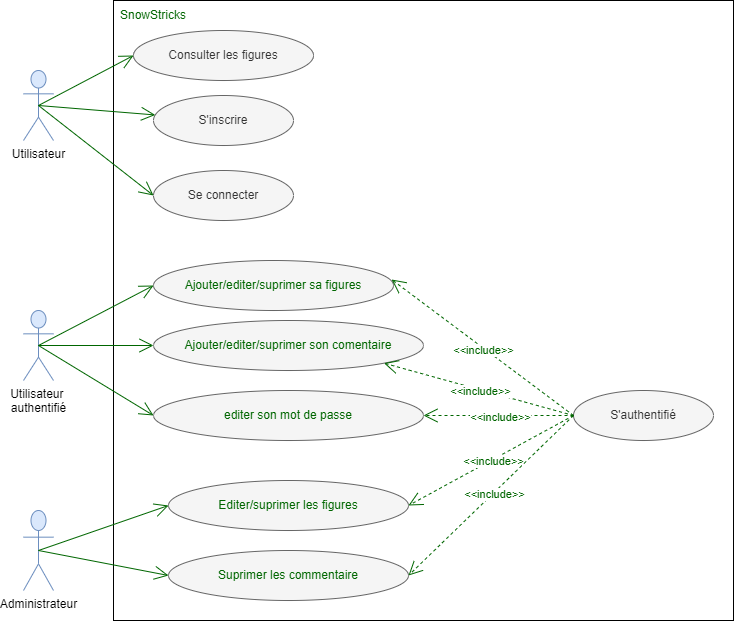

The diagram above was exported from draw.io. Its source (the exported page's mxGraphModel, read from the mxfile embedded in the PNG):
<mxGraphModel dx="1715" dy="1722" grid="1" gridSize="10" guides="1" tooltips="1" connect="1" arrows="1" fold="1" page="1" pageScale="1" pageWidth="827" pageHeight="1169" math="0" shadow="0">
  <root>
    <mxCell id="0" />
    <mxCell id="1" parent="0" />
    <mxCell id="BqHwQatAdCTB9kBhVlKM-1" value="Utilisateur" style="shape=umlActor;verticalLabelPosition=bottom;verticalAlign=top;html=1;outlineConnect=0;fillColor=#dae8fc;strokeColor=#6c8ebf;" vertex="1" parent="1">
      <mxGeometry x="10" y="-30" width="30" height="70" as="geometry" />
    </mxCell>
    <mxCell id="BqHwQatAdCTB9kBhVlKM-4" value="Administrateur" style="shape=umlActor;verticalLabelPosition=bottom;verticalAlign=top;html=1;outlineConnect=0;fillColor=#dae8fc;strokeColor=#6c8ebf;" vertex="1" parent="1">
      <mxGeometry x="10" y="410" width="30" height="80" as="geometry" />
    </mxCell>
    <mxCell id="BqHwQatAdCTB9kBhVlKM-5" value="" style="whiteSpace=wrap;html=1;aspect=fixed;" vertex="1" parent="1">
      <mxGeometry x="100" y="-100" width="620" height="620" as="geometry" />
    </mxCell>
    <mxCell id="BqHwQatAdCTB9kBhVlKM-7" value="Utilisateur&amp;nbsp;&lt;br&gt;authentifié" style="shape=umlActor;verticalLabelPosition=bottom;verticalAlign=top;html=1;outlineConnect=0;fillColor=#dae8fc;strokeColor=#6c8ebf;" vertex="1" parent="1">
      <mxGeometry x="10" y="210" width="30" height="70" as="geometry" />
    </mxCell>
    <mxCell id="BqHwQatAdCTB9kBhVlKM-8" value="&lt;font color=&quot;#006600&quot;&gt;SnowStricks&lt;/font&gt;" style="text;html=1;strokeColor=none;fillColor=none;align=center;verticalAlign=middle;whiteSpace=wrap;rounded=0;" vertex="1" parent="1">
      <mxGeometry x="100" y="-100" width="80" height="30" as="geometry" />
    </mxCell>
    <mxCell id="BqHwQatAdCTB9kBhVlKM-9" value="S'inscrire" style="ellipse;whiteSpace=wrap;html=1;fillColor=#f5f5f5;strokeColor=#666666;fontColor=#333333;" vertex="1" parent="1">
      <mxGeometry x="140" y="-5" width="140" height="50" as="geometry" />
    </mxCell>
    <mxCell id="BqHwQatAdCTB9kBhVlKM-10" value="Se connecter" style="ellipse;whiteSpace=wrap;html=1;fillColor=#f5f5f5;strokeColor=#666666;fontColor=#333333;" vertex="1" parent="1">
      <mxGeometry x="140" y="70" width="140" height="50" as="geometry" />
    </mxCell>
    <mxCell id="BqHwQatAdCTB9kBhVlKM-11" value="Consulter les figures" style="ellipse;whiteSpace=wrap;html=1;fillColor=#f5f5f5;strokeColor=#666666;fontColor=#333333;" vertex="1" parent="1">
      <mxGeometry x="120" y="-70" width="180" height="50" as="geometry" />
    </mxCell>
    <mxCell id="BqHwQatAdCTB9kBhVlKM-12" value="" style="endArrow=open;endFill=1;endSize=12;html=1;rounded=0;fontColor=#006600;entryX=0;entryY=0.5;entryDx=0;entryDy=0;strokeColor=#006600;exitX=0.5;exitY=0.5;exitDx=0;exitDy=0;exitPerimeter=0;" edge="1" parent="1" source="BqHwQatAdCTB9kBhVlKM-1" target="BqHwQatAdCTB9kBhVlKM-11">
      <mxGeometry width="160" relative="1" as="geometry">
        <mxPoint x="60" y="20" as="sourcePoint" />
        <mxPoint x="220" y="20" as="targetPoint" />
      </mxGeometry>
    </mxCell>
    <mxCell id="BqHwQatAdCTB9kBhVlKM-13" value="" style="endArrow=open;endFill=1;endSize=12;html=1;rounded=0;fontColor=#006600;strokeColor=#006600;exitX=0.5;exitY=0.5;exitDx=0;exitDy=0;exitPerimeter=0;" edge="1" parent="1" source="BqHwQatAdCTB9kBhVlKM-1" target="BqHwQatAdCTB9kBhVlKM-9">
      <mxGeometry width="160" relative="1" as="geometry">
        <mxPoint x="35" y="15" as="sourcePoint" />
        <mxPoint x="130" y="-35" as="targetPoint" />
      </mxGeometry>
    </mxCell>
    <mxCell id="BqHwQatAdCTB9kBhVlKM-14" value="" style="endArrow=open;endFill=1;endSize=12;html=1;rounded=0;fontColor=#006600;entryX=0;entryY=0.5;entryDx=0;entryDy=0;strokeColor=#006600;exitX=0.5;exitY=0.5;exitDx=0;exitDy=0;exitPerimeter=0;" edge="1" parent="1" source="BqHwQatAdCTB9kBhVlKM-1" target="BqHwQatAdCTB9kBhVlKM-10">
      <mxGeometry width="160" relative="1" as="geometry">
        <mxPoint x="45" y="25" as="sourcePoint" />
        <mxPoint x="140" y="-25" as="targetPoint" />
      </mxGeometry>
    </mxCell>
    <mxCell id="BqHwQatAdCTB9kBhVlKM-15" value="&lt;font color=&quot;#006600&quot;&gt;Ajouter/editer/suprimer sa figures&lt;/font&gt;" style="ellipse;whiteSpace=wrap;html=1;fillColor=#f5f5f5;strokeColor=#666666;fontColor=#333333;" vertex="1" parent="1">
      <mxGeometry x="140" y="160" width="240" height="50" as="geometry" />
    </mxCell>
    <mxCell id="BqHwQatAdCTB9kBhVlKM-17" value="&lt;font color=&quot;#006600&quot;&gt;Ajouter/editer/suprimer son comentaire&lt;/font&gt;" style="ellipse;whiteSpace=wrap;html=1;fillColor=#f5f5f5;strokeColor=#666666;fontColor=#333333;" vertex="1" parent="1">
      <mxGeometry x="140" y="220" width="270" height="50" as="geometry" />
    </mxCell>
    <mxCell id="BqHwQatAdCTB9kBhVlKM-19" value="&lt;font color=&quot;#006600&quot;&gt;editer son mot de passe&lt;/font&gt;" style="ellipse;whiteSpace=wrap;html=1;fillColor=#f5f5f5;strokeColor=#666666;fontColor=#333333;" vertex="1" parent="1">
      <mxGeometry x="140" y="290" width="270" height="50" as="geometry" />
    </mxCell>
    <mxCell id="BqHwQatAdCTB9kBhVlKM-20" value="" style="endArrow=open;endFill=1;endSize=12;html=1;rounded=0;fontColor=#006600;entryX=0;entryY=0.5;entryDx=0;entryDy=0;strokeColor=#006600;exitX=0.5;exitY=0.5;exitDx=0;exitDy=0;exitPerimeter=0;" edge="1" parent="1" source="BqHwQatAdCTB9kBhVlKM-7" target="BqHwQatAdCTB9kBhVlKM-15">
      <mxGeometry width="160" relative="1" as="geometry">
        <mxPoint x="45" y="230" as="sourcePoint" />
        <mxPoint x="140" y="180" as="targetPoint" />
      </mxGeometry>
    </mxCell>
    <mxCell id="BqHwQatAdCTB9kBhVlKM-21" value="" style="endArrow=open;endFill=1;endSize=12;html=1;rounded=0;fontColor=#006600;entryX=0;entryY=0.5;entryDx=0;entryDy=0;strokeColor=#006600;exitX=0.5;exitY=0.5;exitDx=0;exitDy=0;exitPerimeter=0;" edge="1" parent="1" source="BqHwQatAdCTB9kBhVlKM-7" target="BqHwQatAdCTB9kBhVlKM-17">
      <mxGeometry width="160" relative="1" as="geometry">
        <mxPoint x="35" y="255" as="sourcePoint" />
        <mxPoint x="150" y="195" as="targetPoint" />
      </mxGeometry>
    </mxCell>
    <mxCell id="BqHwQatAdCTB9kBhVlKM-22" value="" style="endArrow=open;endFill=1;endSize=12;html=1;rounded=0;fontColor=#006600;entryX=0;entryY=0.5;entryDx=0;entryDy=0;strokeColor=#006600;exitX=0.5;exitY=0.5;exitDx=0;exitDy=0;exitPerimeter=0;" edge="1" parent="1" source="BqHwQatAdCTB9kBhVlKM-7" target="BqHwQatAdCTB9kBhVlKM-19">
      <mxGeometry width="160" relative="1" as="geometry">
        <mxPoint x="35" y="255" as="sourcePoint" />
        <mxPoint x="150" y="255" as="targetPoint" />
      </mxGeometry>
    </mxCell>
    <mxCell id="BqHwQatAdCTB9kBhVlKM-23" value="S'authentifié" style="ellipse;whiteSpace=wrap;html=1;fillColor=#f5f5f5;strokeColor=#666666;fontColor=#333333;" vertex="1" parent="1">
      <mxGeometry x="560" y="290" width="140" height="50" as="geometry" />
    </mxCell>
    <mxCell id="BqHwQatAdCTB9kBhVlKM-24" value="&amp;lt;&amp;lt;include&amp;gt;&amp;gt;" style="endArrow=open;endSize=12;dashed=1;html=1;rounded=0;strokeColor=#006600;fontColor=#006600;exitX=0;exitY=0.5;exitDx=0;exitDy=0;entryX=0.992;entryY=0.38;entryDx=0;entryDy=0;entryPerimeter=0;" edge="1" parent="1" source="BqHwQatAdCTB9kBhVlKM-23" target="BqHwQatAdCTB9kBhVlKM-15">
      <mxGeometry x="-0.0226" y="2" width="160" relative="1" as="geometry">
        <mxPoint x="270" y="180" as="sourcePoint" />
        <mxPoint x="430" y="180" as="targetPoint" />
        <mxPoint as="offset" />
      </mxGeometry>
    </mxCell>
    <mxCell id="BqHwQatAdCTB9kBhVlKM-25" value="&amp;lt;&amp;lt;include&amp;gt;&amp;gt;" style="endArrow=open;endSize=12;dashed=1;html=1;rounded=0;strokeColor=#006600;fontColor=#006600;entryX=1;entryY=1;entryDx=0;entryDy=0;exitX=0;exitY=0.5;exitDx=0;exitDy=0;" edge="1" parent="1" source="BqHwQatAdCTB9kBhVlKM-23" target="BqHwQatAdCTB9kBhVlKM-17">
      <mxGeometry x="-0.0226" y="2" width="160" relative="1" as="geometry">
        <mxPoint x="550" y="310" as="sourcePoint" />
        <mxPoint x="388.0799999999999" y="189" as="targetPoint" />
        <mxPoint as="offset" />
      </mxGeometry>
    </mxCell>
    <mxCell id="BqHwQatAdCTB9kBhVlKM-26" value="&amp;lt;&amp;lt;include&amp;gt;&amp;gt;" style="endArrow=open;endSize=12;dashed=1;html=1;rounded=0;strokeColor=#006600;fontColor=#006600;entryX=1;entryY=0.5;entryDx=0;entryDy=0;exitX=0;exitY=0.5;exitDx=0;exitDy=0;" edge="1" parent="1" source="BqHwQatAdCTB9kBhVlKM-23" target="BqHwQatAdCTB9kBhVlKM-19">
      <mxGeometry x="-0.0226" y="2" width="160" relative="1" as="geometry">
        <mxPoint x="570" y="325" as="sourcePoint" />
        <mxPoint x="380.45941546018366" y="272.6776695296637" as="targetPoint" />
        <mxPoint as="offset" />
      </mxGeometry>
    </mxCell>
    <mxCell id="BqHwQatAdCTB9kBhVlKM-27" value="&lt;font color=&quot;#006600&quot;&gt;Editer/suprimer les figures&lt;/font&gt;" style="ellipse;whiteSpace=wrap;html=1;fillColor=#f5f5f5;strokeColor=#666666;fontColor=#333333;" vertex="1" parent="1">
      <mxGeometry x="155" y="380" width="240" height="50" as="geometry" />
    </mxCell>
    <mxCell id="BqHwQatAdCTB9kBhVlKM-28" value="&lt;font color=&quot;#006600&quot;&gt;Suprimer les commentaire&lt;/font&gt;" style="ellipse;whiteSpace=wrap;html=1;fillColor=#f5f5f5;strokeColor=#666666;fontColor=#333333;" vertex="1" parent="1">
      <mxGeometry x="155" y="450" width="240" height="50" as="geometry" />
    </mxCell>
    <mxCell id="BqHwQatAdCTB9kBhVlKM-29" value="" style="endArrow=open;endFill=1;endSize=12;html=1;rounded=0;fontColor=#006600;entryX=0;entryY=0.5;entryDx=0;entryDy=0;strokeColor=#006600;exitX=0.5;exitY=0.5;exitDx=0;exitDy=0;exitPerimeter=0;" edge="1" parent="1" source="BqHwQatAdCTB9kBhVlKM-4" target="BqHwQatAdCTB9kBhVlKM-27">
      <mxGeometry width="160" relative="1" as="geometry">
        <mxPoint x="25" y="470" as="sourcePoint" />
        <mxPoint x="140" y="410" as="targetPoint" />
      </mxGeometry>
    </mxCell>
    <mxCell id="BqHwQatAdCTB9kBhVlKM-30" value="" style="endArrow=open;endFill=1;endSize=12;html=1;rounded=0;fontColor=#006600;entryX=0;entryY=0.5;entryDx=0;entryDy=0;strokeColor=#006600;exitX=0.5;exitY=0.5;exitDx=0;exitDy=0;exitPerimeter=0;" edge="1" parent="1" source="BqHwQatAdCTB9kBhVlKM-4" target="BqHwQatAdCTB9kBhVlKM-28">
      <mxGeometry width="160" relative="1" as="geometry">
        <mxPoint x="35" y="460" as="sourcePoint" />
        <mxPoint x="165" y="415" as="targetPoint" />
      </mxGeometry>
    </mxCell>
    <mxCell id="BqHwQatAdCTB9kBhVlKM-31" value="&amp;lt;&amp;lt;include&amp;gt;&amp;gt;" style="endArrow=open;endSize=12;dashed=1;html=1;rounded=0;strokeColor=#006600;fontColor=#006600;exitX=0;exitY=0.5;exitDx=0;exitDy=0;entryX=1;entryY=0.5;entryDx=0;entryDy=0;" edge="1" parent="1" source="BqHwQatAdCTB9kBhVlKM-23" target="BqHwQatAdCTB9kBhVlKM-27">
      <mxGeometry x="-0.0226" y="2" width="160" relative="1" as="geometry">
        <mxPoint x="570" y="325" as="sourcePoint" />
        <mxPoint x="388.0799999999999" y="189" as="targetPoint" />
        <mxPoint as="offset" />
      </mxGeometry>
    </mxCell>
    <mxCell id="BqHwQatAdCTB9kBhVlKM-32" value="&amp;lt;&amp;lt;include&amp;gt;&amp;gt;" style="endArrow=open;endSize=12;dashed=1;html=1;rounded=0;strokeColor=#006600;fontColor=#006600;entryX=1;entryY=0.5;entryDx=0;entryDy=0;exitX=0;exitY=0.5;exitDx=0;exitDy=0;" edge="1" parent="1" source="BqHwQatAdCTB9kBhVlKM-23" target="BqHwQatAdCTB9kBhVlKM-28">
      <mxGeometry x="-0.0226" y="2" width="160" relative="1" as="geometry">
        <mxPoint x="550" y="320" as="sourcePoint" />
        <mxPoint x="405" y="415" as="targetPoint" />
        <mxPoint as="offset" />
      </mxGeometry>
    </mxCell>
  </root>
</mxGraphModel>